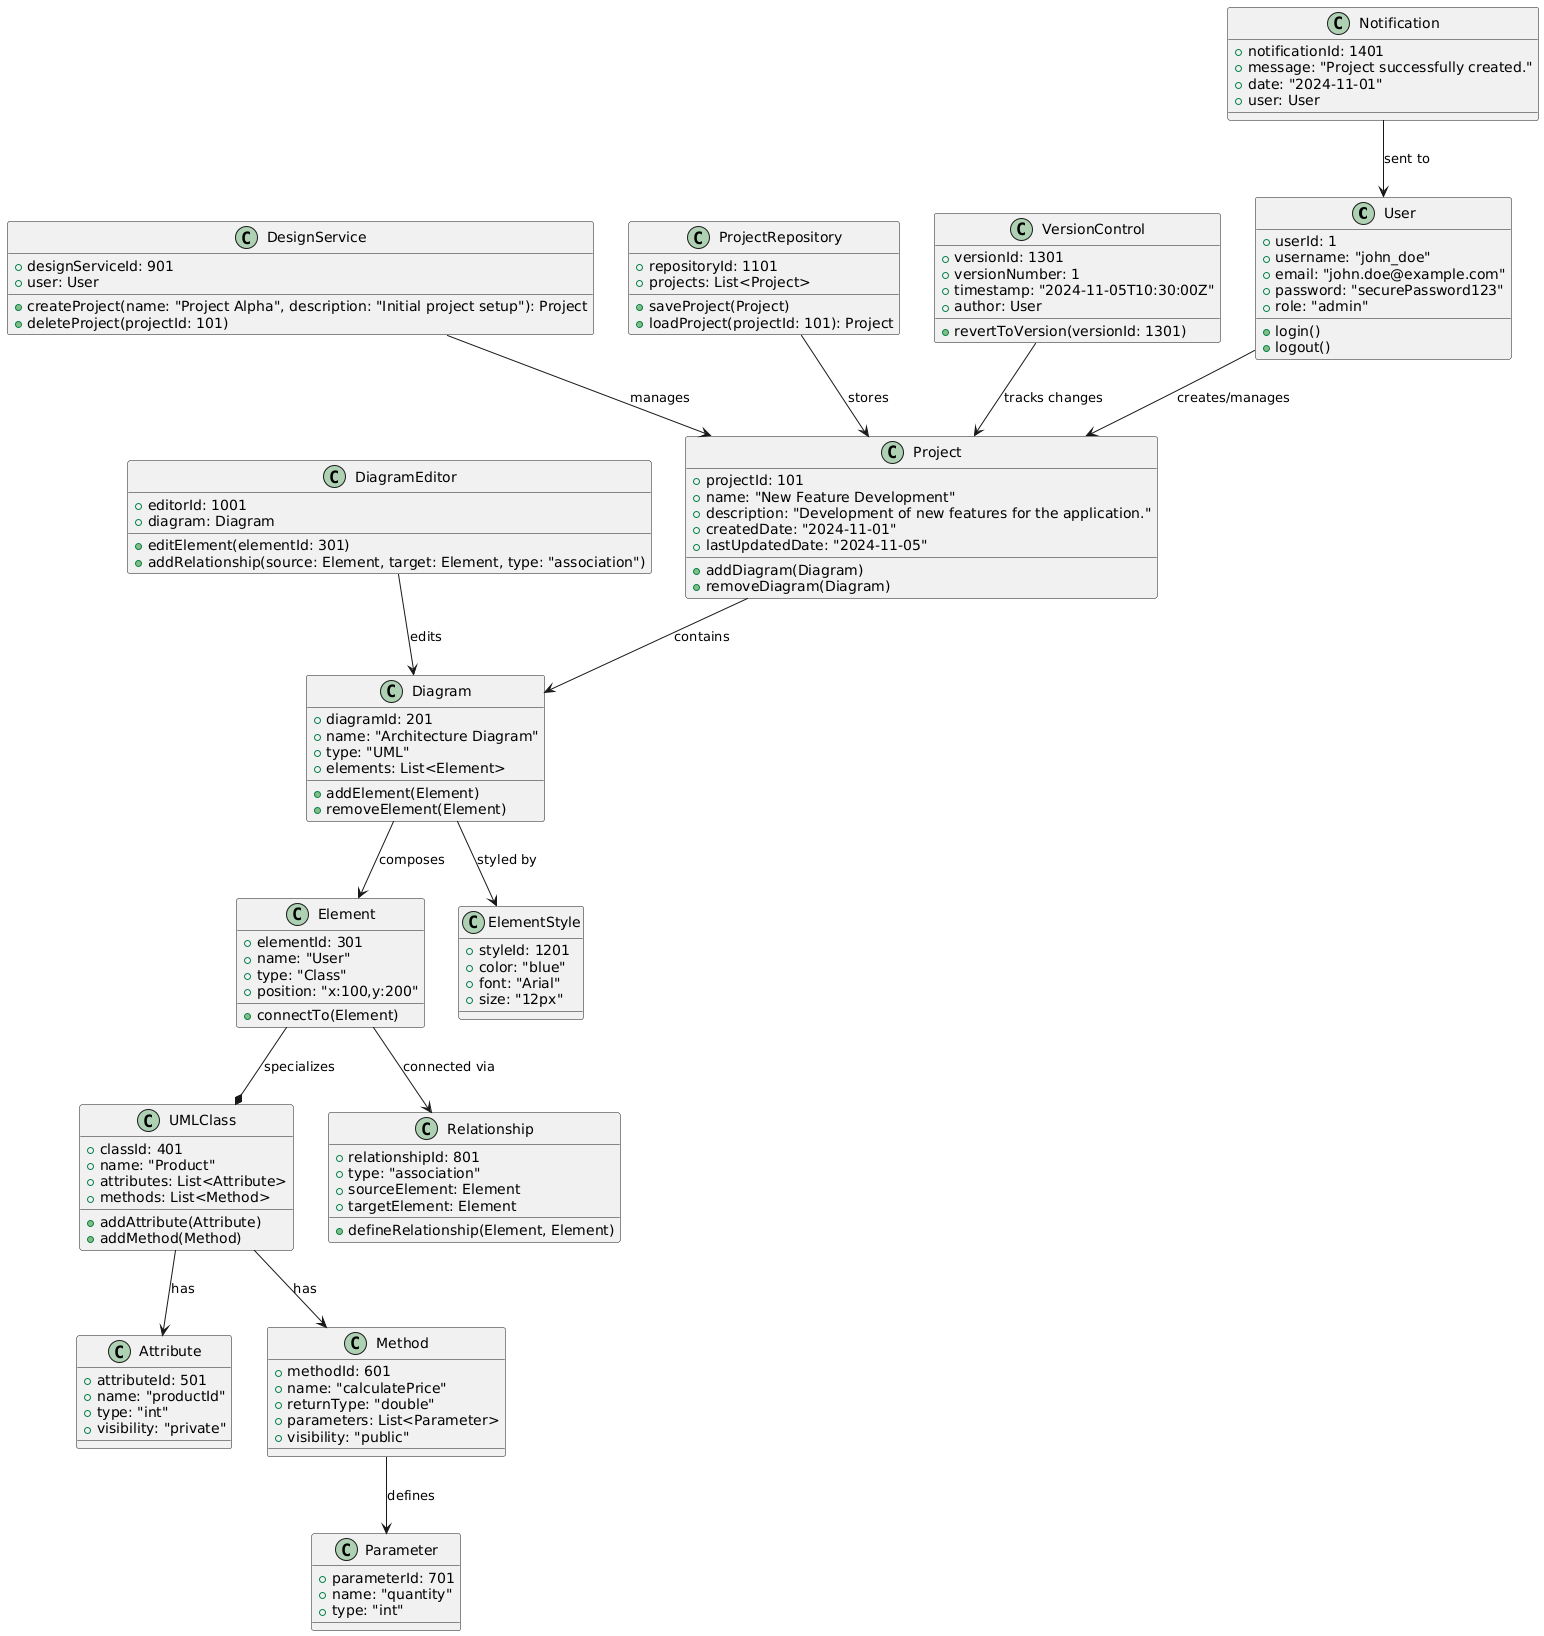

The diagram above was rendered by PlantUML. Its source (embedded in the PNG):
@startuml
class User {
    +userId: 1
    +username: "john_doe"
    +email: "john.doe@example.com"
    +password: "securePassword123"
    +role: "admin"
    +login()
    +logout()
}

class Project {
    +projectId: 101
    +name: "New Feature Development"
    +description: "Development of new features for the application."
    +createdDate: "2024-11-01"
    +lastUpdatedDate: "2024-11-05"
    +addDiagram(Diagram)
    +removeDiagram(Diagram)
}

class Diagram {
    +diagramId: 201
    +name: "Architecture Diagram"
    +type: "UML"
    +elements: List<Element>
    +addElement(Element)
    +removeElement(Element)
}

class Element {
    +elementId: 301
    +name: "User"
    +type: "Class"
    +position: "x:100,y:200"
    +connectTo(Element)
}

class UMLClass {
    +classId: 401
    +name: "Product"
    +attributes: List<Attribute>
    +methods: List<Method>
    +addAttribute(Attribute)
    +addMethod(Method)
}

class Attribute {
    +attributeId: 501
    +name: "productId"
    +type: "int"
    +visibility: "private"
}

class Method {
    +methodId: 601
    +name: "calculatePrice"
    +returnType: "double"
    +parameters: List<Parameter>
    +visibility: "public"
}

class Parameter {
    +parameterId: 701
    +name: "quantity"
    +type: "int"
}

class Relationship {
    +relationshipId: 801
    +type: "association"
    +sourceElement: Element
    +targetElement: Element
    +defineRelationship(Element, Element)
}

class DesignService {
    +designServiceId: 901
    +user: User
    +createProject(name: "Project Alpha", description: "Initial project setup"): Project
    +deleteProject(projectId: 101)
}

class DiagramEditor {
    +editorId: 1001
    +diagram: Diagram
    +editElement(elementId: 301)
    +addRelationship(source: Element, target: Element, type: "association")
}

class ProjectRepository {
    +repositoryId: 1101
    +projects: List<Project>
    +saveProject(Project)
    +loadProject(projectId: 101): Project
}

class ElementStyle {
    +styleId: 1201
    +color: "blue"
    +font: "Arial"
    +size: "12px"
}

class VersionControl {
    +versionId: 1301
    +versionNumber: 1
    +timestamp: "2024-11-05T10:30:00Z"
    +author: User
    +revertToVersion(versionId: 1301)
}

class Notification {
    +notificationId: 1401
    +message: "Project successfully created."
    +date: "2024-11-01"
    +user: User
}

User --> Project : "creates/manages"
Project --> Diagram : "contains"
Diagram --> Element : "composes"
Element --* UMLClass : "specializes"
UMLClass --> Attribute : "has"
UMLClass --> Method : "has"
Method --> Parameter : "defines"
DiagramEditor --> Diagram : "edits"
ProjectRepository --> Project : "stores"
DesignService --> Project : "manages"
Element --> Relationship : "connected via"
Diagram --> ElementStyle : "styled by"
VersionControl --> Project : "tracks changes"
Notification --> User : "sent to"
@enduml